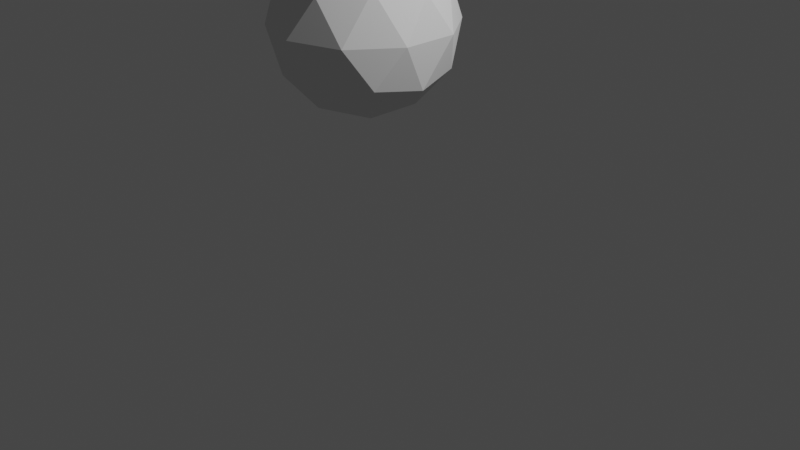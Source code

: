 # Source: Pr_ctica_05_Simulaci_n_Liquido.blend  (saved by Blender 3.6.11; exported with 4.5.12 LTS)
import bpy
from mathutils import Matrix  # noqa: F401  (used for matrix-valued properties, if any)

bpy.ops.wm.read_factory_settings(use_empty=True)
scene = bpy.context.scene
scene.name = 'Scene'

# ---- collections
col_collection = bpy.data.collections.new('Collection'); scene.collection.children.link(col_collection)

# ---- materials (node trees are filled in below, after node groups)
mat_material = bpy.data.materials.new('Material')
mat_material.alpha_threshold = 0.0
mat_material.use_transparent_shadow = False
mat_material.roughness = 0.5
mat_material.line_color = (0.0, 0.0, 0.0, 1.0)

# ---- material node trees
mat_material.use_nodes = True; mat_material.node_tree.nodes.clear()
_N = mat_material.node_tree.nodes; _L = mat_material.node_tree.links
n0 = _N.new('ShaderNodeOutputMaterial'); n0.name = 'Material Output'; n0.location = (300, 300)
n1 = _N.new('ShaderNodeBsdfPrincipled'); n1.name = 'Principled BSDF'; n1.location = (10, 300)
n1.distribution = 'GGX'
n1.subsurface_method = 'RANDOM_WALK_SKIN'
n1.inputs[3].default_value = 1.45
n1.inputs[27].default_value = (0.0, 0.0, 0.0, 1.0)
n1.inputs[28].default_value = 1.0
_L.new(n1.outputs[0], n0.inputs[0])
n0.is_active_output = True

# ---- world
world_world = bpy.data.worlds.new('World'); scene.world = world_world
world_world.use_nodes = True; world_world.node_tree.nodes.clear()
_N = world_world.node_tree.nodes; _L = world_world.node_tree.links
n0 = _N.new('ShaderNodeOutputWorld'); n0.name = 'World Output'; n0.location = (300, 300)
n1 = _N.new('ShaderNodeBackground'); n1.name = 'Background'; n1.location = (10, 300)
n1.inputs[0].default_value = (0.05088, 0.05088, 0.05088, 1.0)
_L.new(n1.outputs[0], n0.inputs[0])
n0.is_active_output = True
world_world.color = (0.05088, 0.05088, 0.05088)
world_world.use_sun_shadow = False
world_world.sun_shadow_jitter_overblur = 0.0

# ---- cameras
cam_camera = bpy.data.cameras.new('Camera')
cam_camera.clip_end = 100.0
cam_camera.ortho_scale = 7.314

# ---- lights
light_light = bpy.data.lights.new('Light', 'POINT')
light_light.transmission_factor = 0.0
light_light.energy = 1000.0
light_light.shadow_soft_size = 0.1
light_light.shadow_maximum_resolution = 0.006
light_light.use_absolute_resolution = True

# ---- meshes
me_cube = bpy.data.meshes.new('Cube')
me_cube.from_pydata([(1.0, 1.0, 1.0), (1.0, 1.0, -1.0), (1.0, -1.0, 1.0), (1.0, -1.0, -1.0), (-1.0, 1.0, 1.0), (-1.0, 1.0, -1.0), (-1.0, -1.0, 1.0), (-1.0, -1.0, -1.0)], [], [(0, 4, 6, 2), (3, 2, 6, 7), (7, 6, 4, 5), (5, 1, 3, 7), (1, 0, 2, 3), (5, 4, 0, 1)])
_uv = me_cube.uv_layers.new(name='UVMap')
_uv.uv.foreach_set('vector', [0.625, 0.5, 0.875, 0.5, 0.875, 0.75, 0.625, 0.75, 0.375, 0.75, 0.625, 0.75, 0.625, 1.0, 0.375, 1.0, 0.375, 0.0, 0.625, 0.0, 0.625, 0.25, 0.375, 0.25, 0.125, 0.5, 0.375, 0.5, 0.375, 0.75, 0.125, 0.75, 0.375, 0.5, 0.625, 0.5, 0.625, 0.75, 0.375, 0.75, 0.375, 0.25, 0.625, 0.25, 0.625, 0.5, 0.375, 0.5])
me_cube.materials.append(mat_material)
me_cube.use_mirror_vertex_groups = False
me_cube.update()
me_icosphere = bpy.data.meshes.new('Icosphere')
me_icosphere.from_pydata([(0.0, 0.0, -1.0), (0.7236, -0.5257, -0.4472), (-0.2764, -0.8506, -0.4472), (-0.8944, 0.0, -0.4472), (-0.2764, 0.8506, -0.4472), (0.7236, 0.5257, -0.4472), (0.2764, -0.8506, 0.4472), (-0.7236, -0.5257, 0.4472), (-0.7236, 0.5257, 0.4472), (0.2764, 0.8506, 0.4472), (0.8944, 0.0, 0.4472), (0.0, 0.0, 1.0), (-0.1625, -0.5, -0.8507), (0.4253, -0.309, -0.8507), (0.2629, -0.809, -0.5257), (0.8506, 0.0, -0.5257), (0.4253, 0.309, -0.8507), (-0.5257, 0.0, -0.8507), (-0.6882, -0.5, -0.5257), (-0.1625, 0.5, -0.8507), (-0.6882, 0.5, -0.5257), (0.2629, 0.809, -0.5257), (0.9511, -0.309, 0.0), (0.9511, 0.309, 0.0), (0.0, -1.0, 0.0), (0.5878, -0.809, 0.0), (-0.9511, -0.309, 0.0), (-0.5878, -0.809, 0.0), (-0.5878, 0.809, 0.0), (-0.9511, 0.309, 0.0), (0.5878, 0.809, 0.0), (0.0, 1.0, 0.0), (0.6882, -0.5, 0.5257), (-0.2629, -0.809, 0.5257), (-0.8506, 0.0, 0.5257), (-0.2629, 0.809, 0.5257), (0.6882, 0.5, 0.5257), (0.1625, -0.5, 0.8507), (0.5257, 0.0, 0.8507), (-0.4253, -0.309, 0.8507), (-0.4253, 0.309, 0.8507), (0.1625, 0.5, 0.8507)], [], [(0, 13, 12), (1, 13, 15), (0, 12, 17), (0, 17, 19), (0, 19, 16), (1, 15, 22), (2, 14, 24), (3, 18, 26), (4, 20, 28), (5, 21, 30), (1, 22, 25), (2, 24, 27), (3, 26, 29), (4, 28, 31), (5, 30, 23), (6, 32, 37), (7, 33, 39), (8, 34, 40), (9, 35, 41), (10, 36, 38), (38, 41, 11), (38, 36, 41), (36, 9, 41), (41, 40, 11), (41, 35, 40), (35, 8, 40), (40, 39, 11), (40, 34, 39), (34, 7, 39), (39, 37, 11), (39, 33, 37), (33, 6, 37), (37, 38, 11), (37, 32, 38), (32, 10, 38), (23, 36, 10), (23, 30, 36), (30, 9, 36), (31, 35, 9), (31, 28, 35), (28, 8, 35), (29, 34, 8), (29, 26, 34), (26, 7, 34), (27, 33, 7), (27, 24, 33), (24, 6, 33), (25, 32, 6), (25, 22, 32), (22, 10, 32), (30, 31, 9), (30, 21, 31), (21, 4, 31), (28, 29, 8), (28, 20, 29), (20, 3, 29), (26, 27, 7), (26, 18, 27), (18, 2, 27), (24, 25, 6), (24, 14, 25), (14, 1, 25), (22, 23, 10), (22, 15, 23), (15, 5, 23), (16, 21, 5), (16, 19, 21), (19, 4, 21), (19, 20, 4), (19, 17, 20), (17, 3, 20), (17, 18, 3), (17, 12, 18), (12, 2, 18), (15, 16, 5), (15, 13, 16), (13, 0, 16), (12, 14, 2), (12, 13, 14), (13, 1, 14)])
_uv = me_icosphere.uv_layers.new(name='UVMap')
_uv.uv.foreach_set('vector', [0.1818, 0.0, 0.2273, 0.07873, 0.1364, 0.07873, 0.2727, 0.1575, 0.3182, 0.07873, 0.3636, 0.1575, 0.9091, 0.0, 0.9545, 0.07873, 0.8636, 0.07873, 0.7273, 0.0, 0.7727, 0.07873, 0.6818, 0.07873, 0.5455, 0.0, 0.5909, 0.07873, 0.5, 0.07873, 0.2727, 0.1575, 0.3636, 0.1575, 0.3182, 0.2362, 0.09091, 0.1575, 0.1818, 0.1575, 0.1364, 0.2362, 0.8182, 0.1575, 0.9091, 0.1575, 0.8636, 0.2362, 0.6364, 0.1575, 0.7273, 0.1575, 0.6818, 0.2362, 0.4545, 0.1575, 0.5455, 0.1575, 0.5, 0.2362, 0.2727, 0.1575, 0.3182, 0.2362, 0.2273, 0.2362, 0.09091, 0.1575, 0.1364, 0.2362, 0.04546, 0.2362, 0.8182, 0.1575, 0.8636, 0.2362, 0.7727, 0.2362, 0.6364, 0.1575, 0.6818, 0.2362, 0.5909, 0.2362, 0.4545, 0.1575, 0.5, 0.2362, 0.4091, 0.2362, 0.1818, 0.3149, 0.2727, 0.3149, 0.2273, 0.3937, 0.0, 0.3149, 0.09091, 0.3149, 0.04546, 0.3937, 0.7273, 0.3149, 0.8182, 0.3149, 0.7727, 0.3937, 0.5455, 0.3149, 0.6364, 0.3149, 0.5909, 0.3937, 0.3636, 0.3149, 0.4545, 0.3149, 0.4091, 0.3937, 0.4091, 0.3937, 0.5, 0.3937, 0.4545, 0.4724, 0.4091, 0.3937, 0.4545, 0.3149, 0.5, 0.3937, 0.4545, 0.3149, 0.5455, 0.3149, 0.5, 0.3937, 0.5909, 0.3937, 0.6818, 0.3937, 0.6364, 0.4724, 0.5909, 0.3937, 0.6364, 0.3149, 0.6818, 0.3937, 0.6364, 0.3149, 0.7273, 0.3149, 0.6818, 0.3937, 0.7727, 0.3937, 0.8636, 0.3937, 0.8182, 0.4724, 0.7727, 0.3937, 0.8182, 0.3149, 0.8636, 0.3937, 0.8182, 0.3149, 0.9091, 0.3149, 0.8636, 0.3937, 0.04546, 0.3937, 0.1364, 0.3937, 0.09091, 0.4724, 0.04546, 0.3937, 0.09091, 0.3149, 0.1364, 0.3937, 0.09091, 0.3149, 0.1818, 0.3149, 0.1364, 0.3937, 0.2273, 0.3937, 0.3182, 0.3937, 0.2727, 0.4724, 0.2273, 0.3937, 0.2727, 0.3149, 0.3182, 0.3937, 0.2727, 0.3149, 0.3636, 0.3149, 0.3182, 0.3937, 0.4091, 0.2362, 0.4545, 0.3149, 0.3636, 0.3149, 0.4091, 0.2362, 0.5, 0.2362, 0.4545, 0.3149, 0.5, 0.2362, 0.5455, 0.3149, 0.4545, 0.3149, 0.5909, 0.2362, 0.6364, 0.3149, 0.5455, 0.3149, 0.5909, 0.2362, 0.6818, 0.2362, 0.6364, 0.3149, 0.6818, 0.2362, 0.7273, 0.3149, 0.6364, 0.3149, 0.7727, 0.2362, 0.8182, 0.3149, 0.7273, 0.3149, 0.7727, 0.2362, 0.8636, 0.2362, 0.8182, 0.3149, 0.8636, 0.2362, 0.9091, 0.3149, 0.8182, 0.3149, 0.04546, 0.2362, 0.09091, 0.3149, 0.0, 0.3149, 0.04546, 0.2362, 0.1364, 0.2362, 0.09091, 0.3149, 0.1364, 0.2362, 0.1818, 0.3149, 0.09091, 0.3149, 0.2273, 0.2362, 0.2727, 0.3149, 0.1818, 0.3149, 0.2273, 0.2362, 0.3182, 0.2362, 0.2727, 0.3149, 0.3182, 0.2362, 0.3636, 0.3149, 0.2727, 0.3149, 0.5, 0.2362, 0.5909, 0.2362, 0.5455, 0.3149, 0.5, 0.2362, 0.5455, 0.1575, 0.5909, 0.2362, 0.5455, 0.1575, 0.6364, 0.1575, 0.5909, 0.2362, 0.6818, 0.2362, 0.7727, 0.2362, 0.7273, 0.3149, 0.6818, 0.2362, 0.7273, 0.1575, 0.7727, 0.2362, 0.7273, 0.1575, 0.8182, 0.1575, 0.7727, 0.2362, 0.8636, 0.2362, 0.9545, 0.2362, 0.9091, 0.3149, 0.8636, 0.2362, 0.9091, 0.1575, 0.9545, 0.2362, 0.9091, 0.1575, 1.0, 0.1575, 0.9545, 0.2362, 0.1364, 0.2362, 0.2273, 0.2362, 0.1818, 0.3149, 0.1364, 0.2362, 0.1818, 0.1575, 0.2273, 0.2362, 0.1818, 0.1575, 0.2727, 0.1575, 0.2273, 0.2362, 0.3182, 0.2362, 0.4091, 0.2362, 0.3636, 0.3149, 0.3182, 0.2362, 0.3636, 0.1575, 0.4091, 0.2362, 0.3636, 0.1575, 0.4545, 0.1575, 0.4091, 0.2362, 0.5, 0.07873, 0.5455, 0.1575, 0.4545, 0.1575, 0.5, 0.07873, 0.5909, 0.07873, 0.5455, 0.1575, 0.5909, 0.07873, 0.6364, 0.1575, 0.5455, 0.1575, 0.6818, 0.07873, 0.7273, 0.1575, 0.6364, 0.1575, 0.6818, 0.07873, 0.7727, 0.07873, 0.7273, 0.1575, 0.7727, 0.07873, 0.8182, 0.1575, 0.7273, 0.1575, 0.8636, 0.07873, 0.9091, 0.1575, 0.8182, 0.1575, 0.8636, 0.07873, 0.9545, 0.07873, 0.9091, 0.1575, 0.9545, 0.07873, 1.0, 0.1575, 0.9091, 0.1575, 0.3636, 0.1575, 0.4091, 0.07873, 0.4545, 0.1575, 0.3636, 0.1575, 0.3182, 0.07873, 0.4091, 0.07873, 0.3182, 0.07873, 0.3636, 0.0, 0.4091, 0.07873, 0.1364, 0.07873, 0.1818, 0.1575, 0.09091, 0.1575, 0.1364, 0.07873, 0.2273, 0.07873, 0.1818, 0.1575, 0.2273, 0.07873, 0.2727, 0.1575, 0.1818, 0.1575])
me_icosphere.update()

# ---- objects
ob_cube = bpy.data.objects.new('Cube', me_cube)
ob_light = bpy.data.objects.new('Light', light_light)
ob_camera = bpy.data.objects.new('Camera', cam_camera)
ob_icosphere = bpy.data.objects.new('Icosphere', me_icosphere)

# ---- transforms, parenting, visibility, modifiers, constraints
ob_cube.location = (0.0, 0.0, 0.0)
ob_cube.scale = (3.45, 3.45, 3.45)
ob_cube.lock_rotations_4d = False
ob_cube.empty_display_type = 'ARROWS'
ob_cube.display_type = 'SOLID'
ob_cube.lineart.crease_threshold = 0.0
_m = ob_cube.modifiers.new('Fluid', 'FLUID')
_m.fluid_type = 'DOMAIN'
_m = ob_cube.modifiers.new('Liquid Particle System', 'PARTICLE_SYSTEM')
ob_light.location = (4.076, 1.005, 5.904)
ob_light.rotation_euler = (0.6503, 0.05522, 1.866)
ob_light.lock_rotations_4d = False
ob_light.empty_display_type = 'ARROWS'
ob_light.color = (0.0, 0.0, 0.0, 0.0)
ob_light.lineart.crease_threshold = 0.0
ob_camera.location = (7.359, -6.926, 4.958)
ob_camera.rotation_euler = (1.109, 0.0, 0.8149)
ob_camera.lock_rotations_4d = False
ob_camera.empty_display_type = 'ARROWS'
ob_camera.color = (0.0, 0.0, 0.0, 0.0)
ob_camera.display_type = 'WIRE'
ob_camera.lineart.crease_threshold = 0.0
ob_icosphere.location = (-0.8471, 0.3177, 1.814)
_m = ob_icosphere.modifiers.new('Fluid', 'FLUID')
_m.fluid_type = 'FLOW'

# ---- collection membership
col_collection.objects.link(ob_cube)
col_collection.objects.link(ob_light)
col_collection.objects.link(ob_camera)
col_collection.objects.link(ob_icosphere)

# ---- scene / render settings (as saved in the file)
scene.camera = ob_camera
scene.frame_start = 1; scene.frame_end = 250; scene.frame_set(87)
scene.render.engine = 'BLENDER_EEVEE_NEXT'
scene.cycles.sampling_pattern = 'TABULATED_SOBOL'
scene.view_settings.view_transform = 'Filmic'
bpy.context.view_layer.update()
